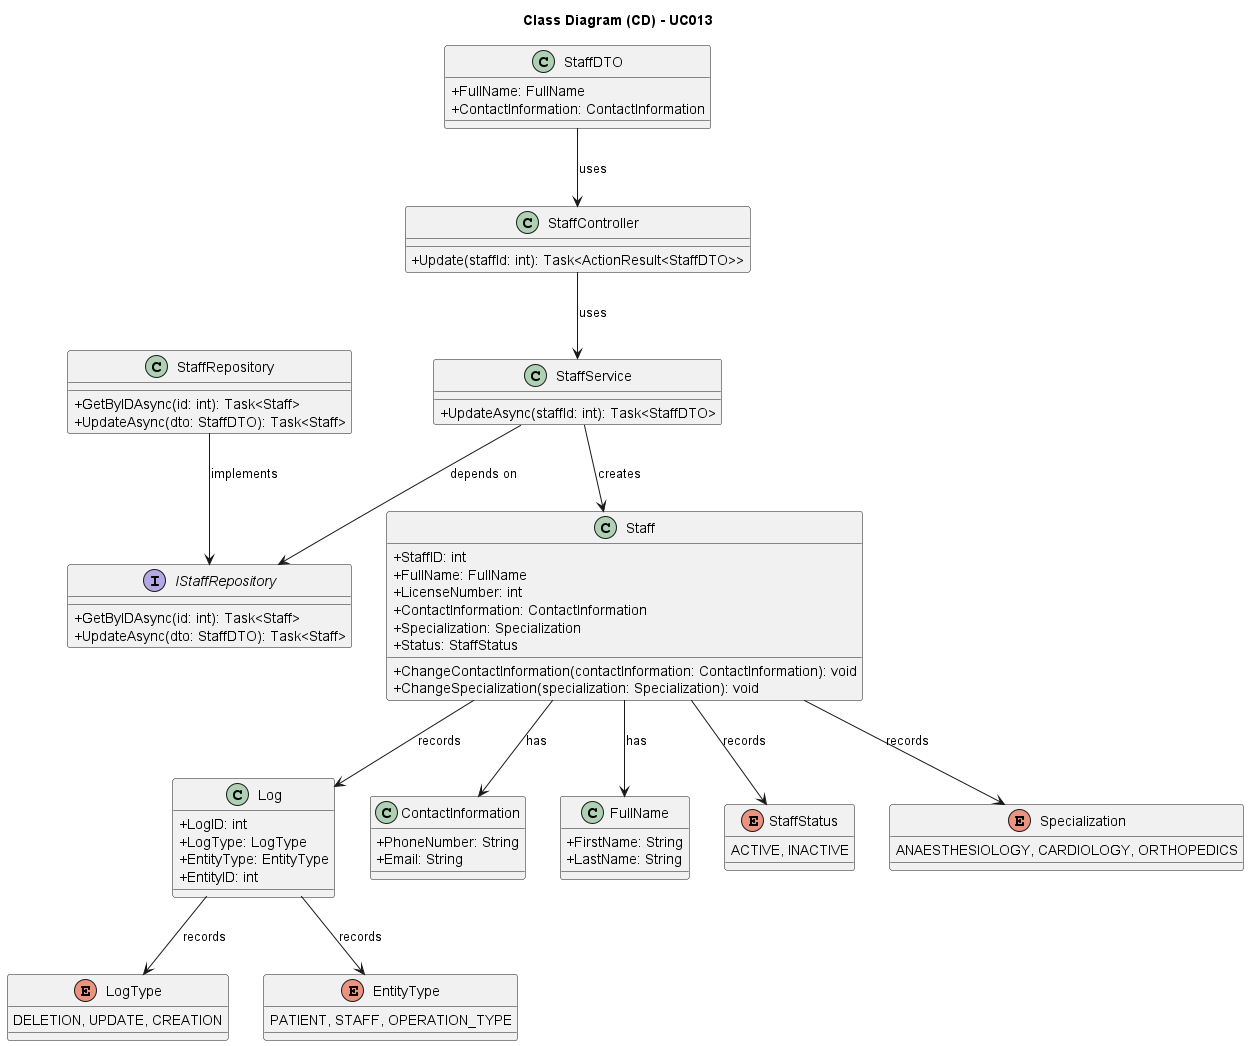

The diagram above was rendered by PlantUML. Its source (embedded in the PNG):
@startuml
skinparam packageStyle rectangle
skinparam shadowing false

skinparam classAttributeIconSize 0

title Class Diagram (CD) - UC013

class StaffController {
    + Update(staffId: int): Task<ActionResult<StaffDTO>>
}

class StaffService {
    + UpdateAsync(staffId: int): Task<StaffDTO>
}

class Staff {
    + StaffID: int
    + FullName: FullName
    + LicenseNumber: int
    + ContactInformation: ContactInformation    
    + Specialization: Specialization
    + Status: StaffStatus
    + ChangeContactInformation(contactInformation: ContactInformation): void
    + ChangeSpecialization(specialization: Specialization): void
}

class Log{
    + LogID: int
    + LogType: LogType
    + EntityType: EntityType
    + EntityID: int
}

class StaffDTO {
    + FullName: FullName
    + ContactInformation: ContactInformation
}

class ContactInformation{
    + PhoneNumber: String
    + Email: String
}

class FullName{
    + FirstName: String
    + LastName: String
}

enum LogType {
    DELETION, UPDATE, CREATION
}

enum EntityType {
    PATIENT, STAFF, OPERATION_TYPE
}

enum StaffStatus {
    ACTIVE, INACTIVE
}

enum Specialization{
    ANAESTHESIOLOGY, CARDIOLOGY, ORTHOPEDICS
}

interface IStaffRepository {
    + GetByIDAsync(id: int): Task<Staff>
    + UpdateAsync(dto: StaffDTO): Task<Staff>
}

class StaffRepository {
    + GetByIDAsync(id: int): Task<Staff>
    + UpdateAsync(dto: StaffDTO): Task<Staff>
}

StaffDTO --> StaffController : uses
StaffController --> StaffService : uses
StaffService --> Staff : creates
StaffService --> IStaffRepository : depends on
StaffRepository --> IStaffRepository : implements
Staff --> ContactInformation : has
Staff --> FullName : has
Staff --> StaffStatus : records
Staff --> Specialization : records
Staff --> Log : records
Log --> LogType : records
Log --> EntityType : records

@enduml